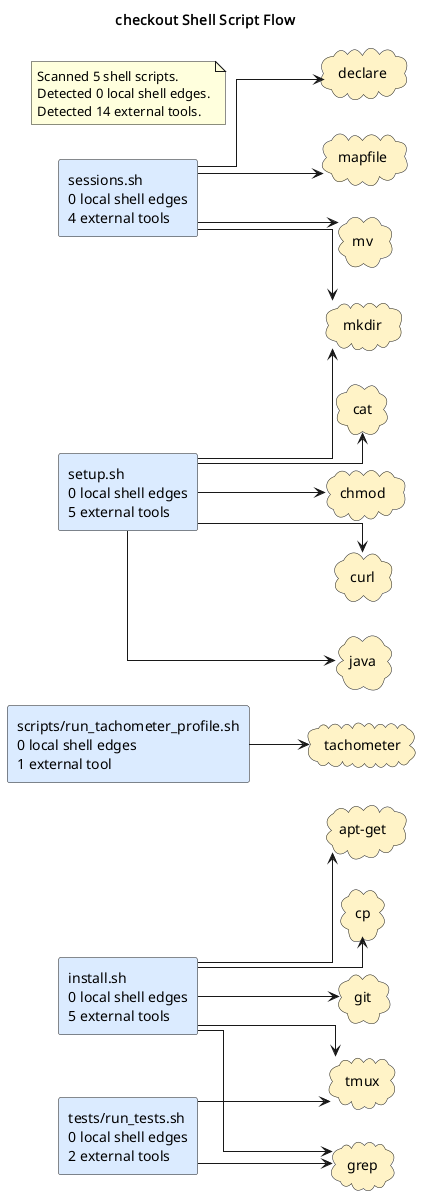

The diagram above was rendered by PlantUML. Its source (embedded in the PNG):
@startuml
title checkout Shell Script Flow
left to right direction
skinparam shadowing false
skinparam defaultFontName Monospace
skinparam componentStyle rectangle
skinparam linetype ortho
rectangle "install.sh\n0 local shell edges\n5 external tools" as shell_install_sh #DBEAFE
rectangle "scripts/run_tachometer_profile.sh\n0 local shell edges\n1 external tool" as shell_scripts_run_tachometer_profile_sh #DBEAFE
rectangle "sessions.sh\n0 local shell edges\n4 external tools" as shell_sessions_sh #DBEAFE
rectangle "setup.sh\n0 local shell edges\n5 external tools" as shell_setup_sh #DBEAFE
rectangle "tests/run_tests.sh\n0 local shell edges\n2 external tools" as shell_tests_run_tests_sh #DBEAFE
cloud "apt-get" as tool_apt_get #FEF3C7
cloud "cat" as tool_cat #FEF3C7
cloud "chmod" as tool_chmod #FEF3C7
cloud "cp" as tool_cp #FEF3C7
cloud "curl" as tool_curl #FEF3C7
cloud "declare" as tool_declare #FEF3C7
cloud "git" as tool_git #FEF3C7
cloud "grep" as tool_grep #FEF3C7
cloud "java" as tool_java #FEF3C7
cloud "mapfile" as tool_mapfile #FEF3C7
cloud "mkdir" as tool_mkdir #FEF3C7
cloud "mv" as tool_mv #FEF3C7
cloud "tachometer" as tool_tachometer #FEF3C7
cloud "tmux" as tool_tmux #FEF3C7
shell_install_sh --> tool_apt_get
shell_install_sh --> tool_cp
shell_install_sh --> tool_git
shell_install_sh --> tool_grep
shell_install_sh --> tool_tmux
shell_scripts_run_tachometer_profile_sh --> tool_tachometer
shell_sessions_sh --> tool_declare
shell_sessions_sh --> tool_mapfile
shell_sessions_sh --> tool_mkdir
shell_sessions_sh --> tool_mv
shell_setup_sh --> tool_cat
shell_setup_sh --> tool_chmod
shell_setup_sh --> tool_curl
shell_setup_sh --> tool_java
shell_setup_sh --> tool_mkdir
shell_tests_run_tests_sh --> tool_grep
shell_tests_run_tests_sh --> tool_tmux
note as shellGraphSummary
Scanned 5 shell scripts.
Detected 0 local shell edges.
Detected 14 external tools.
end note
@enduml